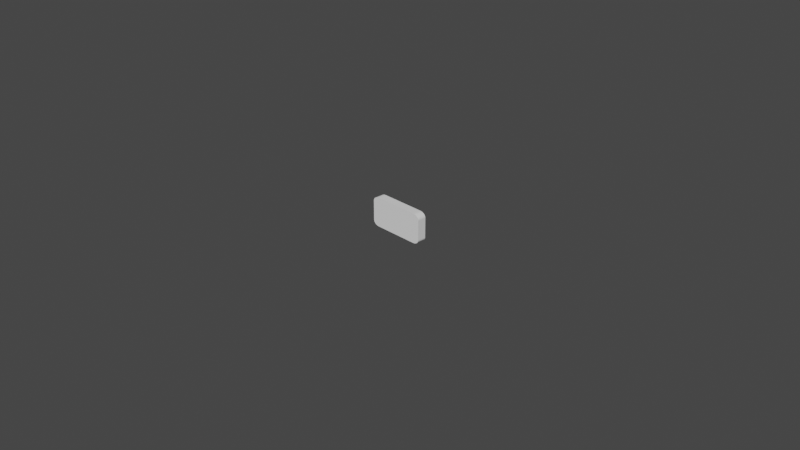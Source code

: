 # Source: rounded_rectangle.blend  (saved by Blender 2.93.21; exported with 4.5.12 LTS)
import bpy
from mathutils import Matrix  # noqa: F401  (used for matrix-valued properties, if any)

bpy.ops.wm.read_factory_settings(use_empty=True)
scene = bpy.context.scene
scene.name = 'Scene'

# ---- collections
col_collection = bpy.data.collections.new('Collection'); scene.collection.children.link(col_collection)

# ---- world
world_world = bpy.data.worlds.new('World'); scene.world = world_world
world_world.use_nodes = True; world_world.node_tree.nodes.clear()
_N = world_world.node_tree.nodes; _L = world_world.node_tree.links
n0 = _N.new('ShaderNodeOutputWorld'); n0.name = 'World Output'; n0.location = (300, 300)
n1 = _N.new('ShaderNodeBackground'); n1.name = 'Background'; n1.location = (10, 300)
n1.inputs[0].default_value = (0.05088, 0.05088, 0.05088, 1.0)
_L.new(n1.outputs[0], n0.inputs[0])
n0.is_active_output = True
world_world.color = (0.05088, 0.05088, 0.05088)
world_world.use_sun_shadow = False
world_world.sun_shadow_jitter_overblur = 0.0

# ---- cameras
cam_camera = bpy.data.cameras.new('Camera')
cam_camera.clip_end = 100.0
cam_camera.ortho_scale = 7.314

# ---- meshes
me_cube_004 = bpy.data.meshes.new('Cube.004')
me_cube_004.from_pydata([(0.7778, 1.0, -1.0), (0.5556, 1.0, -1.0), (0.3333, 1.0, -1.0), (0.1111, 1.0, -1.0), (-0.1111, 1.0, -1.0), (-0.3333, 1.0, -1.0), (-0.5556, 1.0, -1.0), (-0.7778, 1.0, -1.0), (-0.7778, 1.0, 1.0), (-0.5556, 1.0, 1.0), (-0.3333, 1.0, 1.0), (-0.1111, 1.0, 1.0), (0.1111, 1.0, 1.0), (0.3333, 1.0, 1.0), (0.5556, 1.0, 1.0), (0.7778, 1.0, 1.0), (-0.7778, -1.0, -1.0), (-0.5556, -1.0, -1.0), (-0.3333, -1.0, -1.0), (-0.1111, -1.0, -1.0), (0.1111, -1.0, -1.0), (0.3333, -1.0, -1.0), (0.5556, -1.0, -1.0), (0.7778, -1.0, -1.0), (0.7778, -1.0, 1.0), (0.5556, -1.0, 1.0), (0.3333, -1.0, 1.0), (0.1111, -1.0, 1.0), (-0.1111, -1.0, 1.0), (-0.3333, -1.0, 1.0), (-0.5556, -1.0, 1.0), (-0.7778, -1.0, 1.0), (-1.0, -1.0, -0.6667), (-1.0, -1.0, -0.3333), (-1.0, -1.0, 2.98e-08), (-1.0, -1.0, 0.3333), (-1.0, -1.0, 0.6667), (-1.0, 1.0, 0.6667), (-1.0, 1.0, 0.3333), (-1.0, 1.0, -2.98e-08), (-1.0, 1.0, -0.3333), (-1.0, 1.0, -0.6667), (1.0, 1.0, 0.6667), (1.0, 1.0, 0.3333), (1.0, 1.0, -2.98e-08), (1.0, 1.0, -0.3333), (1.0, 1.0, -0.6667), (1.0, -1.0, 0.6667), (1.0, -1.0, 0.3333), (1.0, -1.0, -2.98e-08), (1.0, -1.0, -0.3333), (1.0, -1.0, -0.6667), (0.7778, -1.0, 0.6667), (0.7778, -1.0, 0.3333), (0.7778, -1.0, -2.98e-08), (0.7778, -1.0, -0.3333), (0.7778, -1.0, -0.6667), (0.5556, -1.0, 0.6667), (0.5556, -1.0, 0.3333), (0.5556, -1.0, -2.98e-08), (0.5556, -1.0, -0.3333), (0.5556, -1.0, -0.6667), (0.3333, -1.0, 0.6667), (0.3333, -1.0, 0.3333), (0.3333, -1.0, -2.98e-08), (0.3333, -1.0, -0.6667), (0.1111, -1.0, 0.6667), (0.1111, -1.0, 0.3333), (0.1111, -1.0, -2.98e-08), (0.1111, -1.0, -0.6667), (-0.1111, -1.0, 0.6667), (-0.1111, -1.0, 0.3333), (-0.1111, -1.0, -2.98e-08), (-0.1111, -1.0, -0.3333), (-0.1111, -1.0, -0.6667), (-0.3333, -1.0, 0.6667), (-0.3333, -1.0, 0.3333), (-0.3333, -1.0, -2.98e-08), (-0.3333, -1.0, -0.3333), (-0.3333, -1.0, -0.6667), (-0.5556, -1.0, 0.6667), (-0.5556, -1.0, 0.3333), (-0.5556, -1.0, -2.98e-08), (-0.5556, -1.0, -0.3333), (-0.5556, -1.0, -0.6667), (-0.7778, -1.0, 0.6667), (-0.7778, -1.0, 0.3333), (-0.7778, -1.0, -2.98e-08), (-0.7778, -1.0, -0.3333), (-0.7778, -1.0, -0.6667), (-0.7778, 1.0, 0.6667), (-0.7778, 1.0, 0.3333), (-0.7778, 1.0, -2.98e-08), (-0.7778, 1.0, -0.3333), (-0.7778, 1.0, -0.6667), (-0.5556, 1.0, 0.6667), (-0.5556, 1.0, 0.3333), (-0.5556, 1.0, -2.98e-08), (-0.5556, 1.0, -0.3333), (-0.5556, 1.0, -0.6667), (-0.3333, 1.0, 0.6667), (-0.3333, 1.0, 0.3333), (-0.3333, 1.0, -2.98e-08), (-0.3333, 1.0, -0.3333), (-0.3333, 1.0, -0.6667), (-0.1111, 1.0, 0.6667), (-0.1111, 1.0, 0.3333), (-0.1111, 1.0, -2.98e-08), (-0.1111, 1.0, -0.3333), (-0.1111, 1.0, -0.6667), (0.1111, 1.0, 0.6667), (0.1111, 1.0, 0.3333), (0.1111, 1.0, -2.98e-08), (0.1111, 1.0, -0.3333), (0.1111, 1.0, -0.6667), (0.3333, 1.0, 0.6667), (0.3333, 1.0, 0.3333), (0.3333, 1.0, -2.98e-08), (0.3333, 1.0, -0.3333), (0.3333, 1.0, -0.6667), (0.5556, 1.0, 0.6667), (0.5556, 1.0, 0.3333), (0.5556, 1.0, -2.98e-08), (0.5556, 1.0, -0.3333), (0.5556, 1.0, -0.6667), (0.7778, 1.0, 0.6667), (0.7778, 1.0, 0.3333), (0.7778, 1.0, -2.98e-08), (0.7778, 1.0, -0.3333), (0.7778, 1.0, -0.6667), (-1.0, -1.0, -0.6667), (-0.7778, -1.0, -1.0), (-0.9957, -1.0, -0.7317), (-0.9831, -1.0, -0.7942), (-0.9625, -1.0, -0.8519), (-0.9349, -1.0, -0.9024), (-0.9012, -1.0, -0.9438), (-0.8628, -1.0, -0.9746), (-0.8211, -1.0, -0.9936), (-0.7778, -1.0, 1.0), (-1.0, -1.0, 0.6667), (-0.8211, -1.0, 0.9936), (-0.8628, -1.0, 0.9746), (-0.9012, -1.0, 0.9438), (-0.9349, -1.0, 0.9024), (-0.9625, -1.0, 0.8519), (-0.9831, -1.0, 0.7942), (-0.9957, -1.0, 0.7317), (-0.7778, 1.0, -1.0), (-1.0, 1.0, -0.6667), (-0.8211, 1.0, -0.9936), (-0.8628, 1.0, -0.9746), (-0.9012, 1.0, -0.9438), (-0.9349, 1.0, -0.9024), (-0.9625, 1.0, -0.8519), (-0.9831, 1.0, -0.7942), (-0.9957, 1.0, -0.7317), (-1.0, 1.0, 0.6667), (-0.7778, 1.0, 1.0), (-0.9957, 1.0, 0.7317), (-0.9831, 1.0, 0.7942), (-0.9625, 1.0, 0.8519), (-0.9349, 1.0, 0.9024), (-0.9012, 1.0, 0.9438), (-0.8628, 1.0, 0.9746), (-0.8211, 1.0, 0.9936), (0.7778, -1.0, -1.0), (1.0, -1.0, -0.6667), (0.8211, -1.0, -0.9936), (0.8628, -1.0, -0.9746), (0.9012, -1.0, -0.9438), (0.9349, -1.0, -0.9024), (0.9625, -1.0, -0.8519), (0.9831, -1.0, -0.7942), (0.9957, -1.0, -0.7317), (1.0, -1.0, 0.6667), (0.7778, -1.0, 1.0), (0.9957, -1.0, 0.7317), (0.9831, -1.0, 0.7942), (0.9625, -1.0, 0.8519), (0.9349, -1.0, 0.9024), (0.9012, -1.0, 0.9438), (0.8628, -1.0, 0.9746), (0.8211, -1.0, 0.9936), (1.0, 1.0, -0.6667), (0.7778, 1.0, -1.0), (0.9957, 1.0, -0.7317), (0.9831, 1.0, -0.7942), (0.9625, 1.0, -0.8519), (0.9349, 1.0, -0.9024), (0.9012, 1.0, -0.9438), (0.8628, 1.0, -0.9746), (0.8211, 1.0, -0.9936), (0.7778, 1.0, 1.0), (1.0, 1.0, 0.6667), (0.8211, 1.0, 0.9936), (0.8628, 1.0, 0.9746), (0.9012, 1.0, 0.9438), (0.9349, 1.0, 0.9024), (0.9625, 1.0, 0.8519), (0.9831, 1.0, 0.7942), (0.9957, 1.0, 0.7317), (0.3333, -1.0, -2.98e-08), (0.3333, -1.0, -0.6667), (0.3333, -1.0, -0.3333), (0.1111, -1.0, -0.6667), (0.1111, -1.0, -2.98e-08), (0.1111, -1.0, -0.3333)], [], [(8, 158, 139, 31), (0, 129, 46, 184, 186, 187, 188, 189, 190, 191, 192, 185), (36, 140, 157, 37), (193, 15, 24, 176), (148, 150, 151, 152, 153, 154, 155, 156, 149, 41, 94, 7), (47, 175, 177, 178, 179, 180, 181, 182, 183, 176, 24, 52), (15, 14, 25, 24), (14, 13, 26, 25), (13, 12, 27, 26), (12, 11, 28, 27), (11, 10, 29, 28), (10, 9, 30, 29), (9, 8, 31, 30), (16, 89, 32, 130, 132, 133, 134, 135, 136, 137, 138, 131), (7, 6, 17, 16), (6, 5, 18, 17), (5, 4, 19, 18), (4, 3, 20, 19), (3, 2, 21, 20), (2, 1, 22, 21), (1, 0, 23, 22), (42, 194, 175, 47), (52, 24, 25, 57), (57, 25, 26, 62), (62, 26, 27, 66), (66, 27, 28, 70), (70, 28, 29, 75), (75, 29, 30, 80), (80, 30, 31, 85), (184, 46, 51, 167), (90, 8, 9, 95), (95, 9, 10, 100), (100, 10, 11, 105), (105, 11, 12, 110), (110, 12, 13, 115), (115, 13, 14, 120), (120, 14, 15, 125), (1, 124, 129, 0), (124, 123, 128, 129), (123, 122, 127, 128), (122, 121, 126, 127), (121, 120, 125, 126), (2, 119, 124, 1), (119, 118, 123, 124), (118, 117, 122, 123), (117, 116, 121, 122), (116, 115, 120, 121), (3, 114, 119, 2), (114, 113, 118, 119), (113, 112, 117, 118), (112, 111, 116, 117), (111, 110, 115, 116), (4, 109, 114, 3), (109, 108, 113, 114), (108, 107, 112, 113), (107, 106, 111, 112), (106, 105, 110, 111), (5, 104, 109, 4), (104, 103, 108, 109), (103, 102, 107, 108), (102, 101, 106, 107), (101, 100, 105, 106), (6, 99, 104, 5), (99, 98, 103, 104), (98, 97, 102, 103), (97, 96, 101, 102), (96, 95, 100, 101), (7, 94, 99, 6), (94, 93, 98, 99), (93, 92, 97, 98), (92, 91, 96, 97), (91, 90, 95, 96), (37, 157, 159, 160, 161, 162, 163, 164, 165, 158, 8, 90), (41, 40, 93, 94), (40, 39, 92, 93), (39, 38, 91, 92), (38, 37, 90, 91), (17, 84, 89, 16), (84, 83, 88, 89), (83, 82, 87, 88), (82, 81, 86, 87), (81, 80, 85, 86), (18, 79, 84, 17), (79, 78, 83, 84), (78, 77, 82, 83), (77, 76, 81, 82), (76, 75, 80, 81), (19, 74, 79, 18), (74, 73, 78, 79), (73, 72, 77, 78), (72, 71, 76, 77), (71, 70, 75, 76), (20, 69, 74, 19), (68, 67, 71, 72), (67, 66, 70, 71), (21, 65, 69, 20), (64, 63, 67, 68), (63, 62, 66, 67), (22, 61, 65, 21), (65, 203, 205, 69), (202, 64, 68, 206), (59, 58, 63, 64), (58, 57, 62, 63), (23, 56, 61, 22), (56, 55, 60, 61), (55, 54, 59, 60), (54, 53, 58, 59), (53, 52, 57, 58), (0, 185, 166, 23), (51, 50, 55, 56), (50, 49, 54, 55), (49, 48, 53, 54), (48, 47, 52, 53), (85, 31, 139, 141, 142, 143, 144, 145, 146, 147, 140, 36), (89, 88, 33, 32), (88, 87, 34, 33), (87, 86, 35, 34), (86, 85, 36, 35), (166, 168, 169, 170, 171, 172, 173, 174, 167, 51, 56, 23), (46, 45, 50, 51), (45, 44, 49, 50), (44, 43, 48, 49), (43, 42, 47, 48), (125, 15, 193, 195, 196, 197, 198, 199, 200, 201, 194, 42), (129, 128, 45, 46), (128, 127, 44, 45), (127, 126, 43, 44), (126, 125, 42, 43), (148, 7, 16, 131), (32, 33, 40, 41), (33, 34, 39, 40), (34, 35, 38, 39), (35, 36, 37, 38), (202, 204, 60, 59, 64), (204, 203, 65, 61, 60), (205, 207, 73, 74, 69), (207, 206, 68, 72, 73), (148, 131, 138, 150), (150, 138, 137, 151), (151, 137, 136, 152), (152, 136, 135, 153), (153, 135, 134, 154), (154, 134, 133, 155), (155, 133, 132, 156), (156, 132, 130, 149), (139, 158, 165, 141), (141, 165, 164, 142), (142, 164, 163, 143), (143, 163, 162, 144), (144, 162, 161, 145), (145, 161, 160, 146), (146, 160, 159, 147), (147, 159, 157, 140), (166, 185, 192, 168), (168, 192, 191, 169), (169, 191, 190, 170), (170, 190, 189, 171), (171, 189, 188, 172), (172, 188, 187, 173), (173, 187, 186, 174), (174, 186, 184, 167), (193, 176, 183, 195), (195, 183, 182, 196), (196, 182, 181, 197), (197, 181, 180, 198), (198, 180, 179, 199), (199, 179, 178, 200), (200, 178, 177, 201), (201, 177, 175, 194), (207, 204, 202, 206), (205, 203, 204, 207), (130, 32, 41, 149)])
_uv = me_cube_004.uv_layers.new(name='UVMap')
_uv.uv.foreach_set('vector', [0.8472, 0.5, 0.8472, 0.5, 0.8472, 0.75, 0.8472, 0.75, 0.375, 0.4722, 0.4167, 0.4722, 0.4167, 0.5, 0.4167, 0.5, 0.4085, 0.4995, 0.4007, 0.4979, 0.3935, 0.4953, 0.3872, 0.4919, 0.382, 0.4877, 0.3782, 0.4829, 0.3758, 0.4776, 0.375, 0.4722, 0.5833, 0.0, 0.5833, 0.0, 0.5833, 0.25, 0.5833, 0.25, 0.6528, 0.5, 0.6528, 0.5, 0.6528, 0.75, 0.6528, 0.75, 0.375, 0.2778, 0.3758, 0.2724, 0.3782, 0.2671, 0.382, 0.2623, 0.3872, 0.2581, 0.3935, 0.2547, 0.4007, 0.2521, 0.4085, 0.2505, 0.4167, 0.25, 0.4167, 0.25, 0.4167, 0.2778, 0.375, 0.2778, 0.5833, 0.75, 0.5833, 0.75, 0.5915, 0.7505, 0.5993, 0.7521, 0.6065, 0.7547, 0.6128, 0.7581, 0.618, 0.7623, 0.6218, 0.7671, 0.6242, 0.7724, 0.625, 0.7778, 0.625, 0.7778, 0.5833, 0.7778, 0.6528, 0.5, 0.6806, 0.5, 0.6806, 0.75, 0.6528, 0.75, 0.6806, 0.5, 0.7083, 0.5, 0.7083, 0.75, 0.6806, 0.75, 0.7083, 0.5, 0.7361, 0.5, 0.7361, 0.75, 0.7083, 0.75, 0.7361, 0.5, 0.7639, 0.5, 0.7639, 0.75, 0.7361, 0.75, 0.7639, 0.5, 0.7917, 0.5, 0.7917, 0.75, 0.7639, 0.75, 0.7917, 0.5, 0.8194, 0.5, 0.8194, 0.75, 0.7917, 0.75, 0.8194, 0.5, 0.8472, 0.5, 0.8472, 0.75, 0.8194, 0.75, 0.375, 0.9722, 0.4167, 0.9722, 0.4167, 1.0, 0.4167, 1.0, 0.4085, 0.9995, 0.4007, 0.9979, 0.3935, 0.9953, 0.3872, 0.9919, 0.382, 0.9877, 0.3782, 0.9829, 0.3758, 0.9776, 0.375, 0.9722, 0.1528, 0.5, 0.1806, 0.5, 0.1806, 0.75, 0.1528, 0.75, 0.1806, 0.5, 0.2083, 0.5, 0.2083, 0.75, 0.1806, 0.75, 0.2083, 0.5, 0.2361, 0.5, 0.2361, 0.75, 0.2083, 0.75, 0.2361, 0.5, 0.2639, 0.5, 0.2639, 0.75, 0.2361, 0.75, 0.2639, 0.5, 0.2917, 0.5, 0.2917, 0.75, 0.2639, 0.75, 0.2917, 0.5, 0.3194, 0.5, 0.3194, 0.75, 0.2917, 0.75, 0.3194, 0.5, 0.3472, 0.5, 0.3472, 0.75, 0.3194, 0.75, 0.5833, 0.5, 0.5833, 0.5, 0.5833, 0.75, 0.5833, 0.75, 0.5833, 0.7778, 0.625, 0.7778, 0.625, 0.8056, 0.5833, 0.8056, 0.5833, 0.8056, 0.625, 0.8056, 0.625, 0.8333, 0.5833, 0.8333, 0.5833, 0.8333, 0.625, 0.8333, 0.625, 0.8611, 0.5833, 0.8611, 0.5833, 0.8611, 0.625, 0.8611, 0.625, 0.8889, 0.5833, 0.8889, 0.5833, 0.8889, 0.625, 0.8889, 0.625, 0.9167, 0.5833, 0.9167, 0.5833, 0.9167, 0.625, 0.9167, 0.625, 0.9444, 0.5833, 0.9444, 0.5833, 0.9444, 0.625, 0.9444, 0.625, 0.9722, 0.5833, 0.9722, 0.4167, 0.5, 0.4167, 0.5, 0.4167, 0.75, 0.4167, 0.75, 0.5833, 0.2778, 0.625, 0.2778, 0.625, 0.3056, 0.5833, 0.3056, 0.5833, 0.3056, 0.625, 0.3056, 0.625, 0.3333, 0.5833, 0.3333, 0.5833, 0.3333, 0.625, 0.3333, 0.625, 0.3611, 0.5833, 0.3611, 0.5833, 0.3611, 0.625, 0.3611, 0.625, 0.3889, 0.5833, 0.3889, 0.5833, 0.3889, 0.625, 0.3889, 0.625, 0.4167, 0.5833, 0.4167, 0.5833, 0.4167, 0.625, 0.4167, 0.625, 0.4444, 0.5833, 0.4444, 0.5833, 0.4444, 0.625, 0.4444, 0.625, 0.4722, 0.5833, 0.4722, 0.375, 0.4444, 0.4167, 0.4444, 0.4167, 0.4722, 0.375, 0.4722, 0.4167, 0.4444, 0.4583, 0.4444, 0.4583, 0.4722, 0.4167, 0.4722, 0.4583, 0.4444, 0.5, 0.4444, 0.5, 0.4722, 0.4583, 0.4722, 0.5, 0.4444, 0.5417, 0.4444, 0.5417, 0.4722, 0.5, 0.4722, 0.5417, 0.4444, 0.5833, 0.4444, 0.5833, 0.4722, 0.5417, 0.4722, 0.375, 0.4167, 0.4167, 0.4167, 0.4167, 0.4444, 0.375, 0.4444, 0.4167, 0.4167, 0.4583, 0.4167, 0.4583, 0.4444, 0.4167, 0.4444, 0.4583, 0.4167, 0.5, 0.4167, 0.5, 0.4444, 0.4583, 0.4444, 0.5, 0.4167, 0.5417, 0.4167, 0.5417, 0.4444, 0.5, 0.4444, 0.5417, 0.4167, 0.5833, 0.4167, 0.5833, 0.4444, 0.5417, 0.4444, 0.375, 0.3889, 0.4167, 0.3889, 0.4167, 0.4167, 0.375, 0.4167, 0.4167, 0.3889, 0.4583, 0.3889, 0.4583, 0.4167, 0.4167, 0.4167, 0.4583, 0.3889, 0.5, 0.3889, 0.5, 0.4167, 0.4583, 0.4167, 0.5, 0.3889, 0.5417, 0.3889, 0.5417, 0.4167, 0.5, 0.4167, 0.5417, 0.3889, 0.5833, 0.3889, 0.5833, 0.4167, 0.5417, 0.4167, 0.375, 0.3611, 0.4167, 0.3611, 0.4167, 0.3889, 0.375, 0.3889, 0.4167, 0.3611, 0.4583, 0.3611, 0.4583, 0.3889, 0.4167, 0.3889, 0.4583, 0.3611, 0.5, 0.3611, 0.5, 0.3889, 0.4583, 0.3889, 0.5, 0.3611, 0.5417, 0.3611, 0.5417, 0.3889, 0.5, 0.3889, 0.5417, 0.3611, 0.5833, 0.3611, 0.5833, 0.3889, 0.5417, 0.3889, 0.375, 0.3333, 0.4167, 0.3333, 0.4167, 0.3611, 0.375, 0.3611, 0.4167, 0.3333, 0.4583, 0.3333, 0.4583, 0.3611, 0.4167, 0.3611, 0.4583, 0.3333, 0.5, 0.3333, 0.5, 0.3611, 0.4583, 0.3611, 0.5, 0.3333, 0.5417, 0.3333, 0.5417, 0.3611, 0.5, 0.3611, 0.5417, 0.3333, 0.5833, 0.3333, 0.5833, 0.3611, 0.5417, 0.3611, 0.375, 0.3056, 0.4167, 0.3056, 0.4167, 0.3333, 0.375, 0.3333, 0.4167, 0.3056, 0.4583, 0.3056, 0.4583, 0.3333, 0.4167, 0.3333, 0.4583, 0.3056, 0.5, 0.3056, 0.5, 0.3333, 0.4583, 0.3333, 0.5, 0.3056, 0.5417, 0.3056, 0.5417, 0.3333, 0.5, 0.3333, 0.5417, 0.3056, 0.5833, 0.3056, 0.5833, 0.3333, 0.5417, 0.3333, 0.375, 0.2778, 0.4167, 0.2778, 0.4167, 0.3056, 0.375, 0.3056, 0.4167, 0.2778, 0.4583, 0.2778, 0.4583, 0.3056, 0.4167, 0.3056, 0.4583, 0.2778, 0.5, 0.2778, 0.5, 0.3056, 0.4583, 0.3056, 0.5, 0.2778, 0.5417, 0.2778, 0.5417, 0.3056, 0.5, 0.3056, 0.5417, 0.2778, 0.5833, 0.2778, 0.5833, 0.3056, 0.5417, 0.3056, 0.5833, 0.25, 0.5833, 0.25, 0.5915, 0.2505, 0.5993, 0.2521, 0.6065, 0.2547, 0.6128, 0.2581, 0.618, 0.2623, 0.6218, 0.2671, 0.6242, 0.2724, 0.625, 0.2778, 0.625, 0.2778, 0.5833, 0.2778, 0.4167, 0.25, 0.4583, 0.25, 0.4583, 0.2778, 0.4167, 0.2778, 0.4583, 0.25, 0.5, 0.25, 0.5, 0.2778, 0.4583, 0.2778, 0.5, 0.25, 0.5417, 0.25, 0.5417, 0.2778, 0.5, 0.2778, 0.5417, 0.25, 0.5833, 0.25, 0.5833, 0.2778, 0.5417, 0.2778, 0.375, 0.9444, 0.4167, 0.9444, 0.4167, 0.9722, 0.375, 0.9722, 0.4167, 0.9444, 0.4583, 0.9444, 0.4583, 0.9722, 0.4167, 0.9722, 0.4583, 0.9444, 0.5, 0.9444, 0.5, 0.9722, 0.4583, 0.9722, 0.5, 0.9444, 0.5417, 0.9444, 0.5417, 0.9722, 0.5, 0.9722, 0.5417, 0.9444, 0.5833, 0.9444, 0.5833, 0.9722, 0.5417, 0.9722, 0.375, 0.9167, 0.4167, 0.9167, 0.4167, 0.9444, 0.375, 0.9444, 0.4167, 0.9167, 0.4583, 0.9167, 0.4583, 0.9444, 0.4167, 0.9444, 0.4583, 0.9167, 0.5, 0.9167, 0.5, 0.9444, 0.4583, 0.9444, 0.5, 0.9167, 0.5417, 0.9167, 0.5417, 0.9444, 0.5, 0.9444, 0.5417, 0.9167, 0.5833, 0.9167, 0.5833, 0.9444, 0.5417, 0.9444, 0.375, 0.8889, 0.4167, 0.8889, 0.4167, 0.9167, 0.375, 0.9167, 0.4167, 0.8889, 0.4583, 0.8889, 0.4583, 0.9167, 0.4167, 0.9167, 0.4583, 0.8889, 0.5, 0.8889, 0.5, 0.9167, 0.4583, 0.9167, 0.5, 0.8889, 0.5417, 0.8889, 0.5417, 0.9167, 0.5, 0.9167, 0.5417, 0.8889, 0.5833, 0.8889, 0.5833, 0.9167, 0.5417, 0.9167, 0.375, 0.8611, 0.4167, 0.8611, 0.4167, 0.8889, 0.375, 0.8889, 0.5, 0.8611, 0.5417, 0.8611, 0.5417, 0.8889, 0.5, 0.8889, 0.5417, 0.8611, 0.5833, 0.8611, 0.5833, 0.8889, 0.5417, 0.8889, 0.375, 0.8333, 0.4167, 0.8333, 0.4167, 0.8611, 0.375, 0.8611, 0.5, 0.8333, 0.5417, 0.8333, 0.5417, 0.8611, 0.5, 0.8611, 0.5417, 0.8333, 0.5833, 0.8333, 0.5833, 0.8611, 0.5417, 0.8611, 0.375, 0.8056, 0.4167, 0.8056, 0.4167, 0.8333, 0.375, 0.8333, 0.4167, 0.8333, 0.4167, 0.8333, 0.4167, 0.8611, 0.4167, 0.8611, 0.5, 0.8333, 0.5, 0.8333, 0.5, 0.8611, 0.5, 0.8611, 0.5, 0.8056, 0.5417, 0.8056, 0.5417, 0.8333, 0.5, 0.8333, 0.5417, 0.8056, 0.5833, 0.8056, 0.5833, 0.8333, 0.5417, 0.8333, 0.375, 0.7778, 0.4167, 0.7778, 0.4167, 0.8056, 0.375, 0.8056, 0.4167, 0.7778, 0.4583, 0.7778, 0.4583, 0.8056, 0.4167, 0.8056, 0.4583, 0.7778, 0.5, 0.7778, 0.5, 0.8056, 0.4583, 0.8056, 0.5, 0.7778, 0.5417, 0.7778, 0.5417, 0.8056, 0.5, 0.8056, 0.5417, 0.7778, 0.5833, 0.7778, 0.5833, 0.8056, 0.5417, 0.8056, 0.3472, 0.5, 0.3472, 0.5, 0.3472, 0.75, 0.3472, 0.75, 0.4167, 0.75, 0.4583, 0.75, 0.4583, 0.7778, 0.4167, 0.7778, 0.4583, 0.75, 0.5, 0.75, 0.5, 0.7778, 0.4583, 0.7778, 0.5, 0.75, 0.5417, 0.75, 0.5417, 0.7778, 0.5, 0.7778, 0.5417, 0.75, 0.5833, 0.75, 0.5833, 0.7778, 0.5417, 0.7778, 0.5833, 0.9722, 0.625, 0.9722, 0.625, 0.9722, 0.6242, 0.9776, 0.6218, 0.9829, 0.618, 0.9877, 0.6128, 0.9919, 0.6065, 0.9953, 0.5993, 0.9979, 0.5915, 0.9995, 0.5833, 1.0, 0.5833, 1.0, 0.4167, 0.9722, 0.4583, 0.9722, 0.4583, 1.0, 0.4167, 1.0, 0.4583, 0.9722, 0.5, 0.9722, 0.5, 1.0, 0.4583, 1.0, 0.5, 0.9722, 0.5417, 0.9722, 0.5417, 1.0, 0.5, 1.0, 0.5417, 0.9722, 0.5833, 0.9722, 0.5833, 1.0, 0.5417, 1.0, 0.375, 0.7778, 0.3758, 0.7724, 0.3782, 0.7671, 0.382, 0.7623, 0.3872, 0.7581, 0.3935, 0.7547, 0.4007, 0.7521, 0.4085, 0.7505, 0.4167, 0.75, 0.4167, 0.75, 0.4167, 0.7778, 0.375, 0.7778, 0.4167, 0.5, 0.4583, 0.5, 0.4583, 0.75, 0.4167, 0.75, 0.4583, 0.5, 0.5, 0.5, 0.5, 0.75, 0.4583, 0.75, 0.5, 0.5, 0.5417, 0.5, 0.5417, 0.75, 0.5, 0.75, 0.5417, 0.5, 0.5833, 0.5, 0.5833, 0.75, 0.5417, 0.75, 0.5833, 0.4722, 0.625, 0.4722, 0.625, 0.4722, 0.6242, 0.4776, 0.6218, 0.4829, 0.618, 0.4877, 0.6128, 0.4919, 0.6065, 0.4953, 0.5993, 0.4979, 0.5915, 0.4995, 0.5833, 0.5, 0.5833, 0.5, 0.4167, 0.4722, 0.4583, 0.4722, 0.4583, 0.5, 0.4167, 0.5, 0.4583, 0.4722, 0.5, 0.4722, 0.5, 0.5, 0.4583, 0.5, 0.5, 0.4722, 0.5417, 0.4722, 0.5417, 0.5, 0.5, 0.5, 0.5417, 0.4722, 0.5833, 0.4722, 0.5833, 0.5, 0.5417, 0.5, 0.1528, 0.5, 0.1528, 0.5, 0.1528, 0.75, 0.1528, 0.75, 0.4167, 0.0, 0.4583, 0.0, 0.4583, 0.25, 0.4167, 0.25, 0.4583, 0.0, 0.5, 0.0, 0.5, 0.25, 0.4583, 0.25, 0.5, 0.0, 0.5417, 0.0, 0.5417, 0.25, 0.5, 0.25, 0.5417, 0.0, 0.5833, 0.0, 0.5833, 0.25, 0.5417, 0.25, 0.5, 0.8333, 0.4583, 0.8333, 0.4583, 0.8056, 0.5, 0.8056, 0.5, 0.8333, 0.4583, 0.8333, 0.4167, 0.8333, 0.4167, 0.8333, 0.4167, 0.8056, 0.4583, 0.8056, 0.4167, 0.8611, 0.4583, 0.8611, 0.4583, 0.8889, 0.4167, 0.8889, 0.4167, 0.8611, 0.4583, 0.8611, 0.5, 0.8611, 0.5, 0.8611, 0.5, 0.8889, 0.4583, 0.8889, 0.1528, 0.5, 0.1528, 0.75, 0.1474, 0.75, 0.1474, 0.5, 0.1474, 0.5, 0.1474, 0.75, 0.1421, 0.75, 0.1421, 0.5, 0.1421, 0.5, 0.1421, 0.75, 0.1373, 0.75, 0.1373, 0.5, 0.1373, 0.5, 0.1373, 0.75, 0.125, 0.75, 0.125, 0.5, 0.375, 0.25, 0.375, 0.0, 0.3935, 0.0, 0.3935, 0.25, 0.3935, 0.25, 0.3935, 0.0, 0.4007, 0.0, 0.4007, 0.25, 0.4007, 0.25, 0.4007, 0.0, 0.4085, 0.0, 0.4085, 0.25, 0.4085, 0.25, 0.4085, 0.0, 0.4167, 0.0, 0.4167, 0.25, 0.8472, 0.75, 0.8472, 0.5, 0.8526, 0.5, 0.8526, 0.75, 0.8526, 0.75, 0.8526, 0.5, 0.8579, 0.5, 0.8579, 0.75, 0.8579, 0.75, 0.8579, 0.5, 0.8627, 0.5, 0.8627, 0.75, 0.8627, 0.75, 0.8627, 0.5, 0.875, 0.5, 0.875, 0.75, 0.625, 0.0, 0.625, 0.25, 0.6065, 0.25, 0.6065, 0.0, 0.6065, 0.0, 0.6065, 0.25, 0.5993, 0.25, 0.5993, 0.0, 0.5993, 0.0, 0.5993, 0.25, 0.5915, 0.25, 0.5915, 0.0, 0.5915, 0.0, 0.5915, 0.25, 0.5833, 0.25, 0.5833, 0.0, 0.3472, 0.75, 0.3472, 0.5, 0.3526, 0.5, 0.3526, 0.75, 0.3526, 0.75, 0.3526, 0.5, 0.3579, 0.5, 0.3579, 0.75, 0.3579, 0.75, 0.3579, 0.5, 0.3627, 0.5, 0.3627, 0.75, 0.3627, 0.75, 0.3627, 0.5, 0.375, 0.5, 0.375, 0.75, 0.375, 0.75, 0.375, 0.5, 0.3935, 0.5, 0.3935, 0.75, 0.3935, 0.75, 0.3935, 0.5, 0.4007, 0.5, 0.4007, 0.75, 0.4007, 0.75, 0.4007, 0.5, 0.4085, 0.5, 0.4085, 0.75, 0.4085, 0.75, 0.4085, 0.5, 0.4167, 0.5, 0.4167, 0.75, 0.6528, 0.5, 0.6528, 0.75, 0.6474, 0.75, 0.6474, 0.5, 0.6474, 0.5, 0.6474, 0.75, 0.6421, 0.75, 0.6421, 0.5, 0.6421, 0.5, 0.6421, 0.75, 0.6373, 0.75, 0.6373, 0.5, 0.6373, 0.5, 0.6373, 0.75, 0.625, 0.75, 0.625, 0.5, 0.625, 0.5, 0.625, 0.75, 0.6065, 0.75, 0.6065, 0.5, 0.6065, 0.5, 0.6065, 0.75, 0.5993, 0.75, 0.5993, 0.5, 0.5993, 0.5, 0.5993, 0.75, 0.5915, 0.75, 0.5915, 0.5, 0.5915, 0.5, 0.5915, 0.75, 0.5833, 0.75, 0.5833, 0.5, 0.4583, 0.8611, 0.4583, 0.8333, 0.5, 0.8333, 0.5, 0.8611, 0.4167, 0.8611, 0.4167, 0.8333, 0.4583, 0.8333, 0.4583, 0.8611, 0.4167, 0.0, 0.4167, 0.0, 0.4167, 0.25, 0.4167, 0.25])
me_cube_004.use_remesh_fix_poles = True
me_cube_004.use_remesh_preserve_attributes = False
me_cube_004.update()

# ---- objects
ob_camera = bpy.data.objects.new('Camera', cam_camera)
ob_cube = bpy.data.objects.new('Cube', me_cube_004)

# ---- transforms, parenting, visibility, modifiers, constraints
ob_camera.location = (7.359, -6.926, 4.958)
ob_camera.rotation_euler = (1.109, 0.0, 0.8149)
ob_camera.lock_rotations_4d = False
ob_camera.empty_display_type = 'ARROWS'
ob_camera.color = (0.0, 0.0, 0.0, 0.0)
ob_camera.display_type = 'WIRE'
ob_camera.lineart.crease_threshold = 0.0
ob_cube.location = (0.0, 0.0, 0.0)
ob_cube.scale = (0.3266, 0.0486, 0.1633)

# ---- collection membership
col_collection.objects.link(ob_camera)
col_collection.objects.link(ob_cube)

# ---- scene / render settings (as saved in the file)
scene.camera = ob_camera
scene.frame_start = 1; scene.frame_end = 250; scene.frame_set(1)
scene.render.engine = 'BLENDER_EEVEE_NEXT'
scene.cycles.use_denoising = False
scene.cycles.samples = 128
scene.cycles.sampling_pattern = 'TABULATED_SOBOL'
scene.cycles.use_adaptive_sampling = False
scene.cycles.use_light_tree = False
scene.view_settings.view_transform = 'Filmic'
bpy.context.view_layer.update()

# ---- added for rendering (the .blend has no usable light): sun
light_auto_sun = bpy.data.lights.new('AutoSun', 'SUN')
light_auto_sun.energy = 3.0
light_auto_sun.angle = 0.0523599
ob_auto_sun = bpy.data.objects.new('AutoSun', light_auto_sun)
scene.collection.objects.link(ob_auto_sun)
ob_auto_sun.rotation_euler = (0.872665, 0.174533, 0.523599)
bpy.context.view_layer.update()
